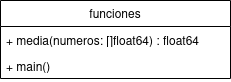

The diagram above was exported from draw.io. Its source (the exported page's mxGraphModel, read from the mxfile embedded in the PNG):
<mxGraphModel dx="1384" dy="621" grid="1" gridSize="10" guides="1" tooltips="1" connect="1" arrows="1" fold="1" page="1" pageScale="1" pageWidth="827" pageHeight="1169" math="0" shadow="0">
  <root>
    <mxCell id="WIyWlLk6GJQsqaUBKTNV-0" />
    <mxCell id="WIyWlLk6GJQsqaUBKTNV-1" parent="WIyWlLk6GJQsqaUBKTNV-0" />
    <mxCell id="Xv85enj_6KqfkDUGHk-z-15" value="funciones" style="swimlane;fontStyle=0;childLayout=stackLayout;horizontal=1;startSize=26;fillColor=none;horizontalStack=0;resizeParent=1;resizeParentMax=0;resizeLast=0;collapsible=1;marginBottom=0;whiteSpace=wrap;html=1;" vertex="1" parent="WIyWlLk6GJQsqaUBKTNV-1">
      <mxGeometry x="250" y="200" width="230" height="78" as="geometry" />
    </mxCell>
    <mxCell id="Xv85enj_6KqfkDUGHk-z-16" value="+ media(numeros: []float64) : float64" style="text;strokeColor=none;fillColor=none;align=left;verticalAlign=top;spacingLeft=4;spacingRight=4;overflow=hidden;rotatable=0;points=[[0,0.5],[1,0.5]];portConstraint=eastwest;whiteSpace=wrap;html=1;" vertex="1" parent="Xv85enj_6KqfkDUGHk-z-15">
      <mxGeometry y="26" width="230" height="26" as="geometry" />
    </mxCell>
    <mxCell id="Xv85enj_6KqfkDUGHk-z-17" value="+ main()" style="text;strokeColor=none;fillColor=none;align=left;verticalAlign=top;spacingLeft=4;spacingRight=4;overflow=hidden;rotatable=0;points=[[0,0.5],[1,0.5]];portConstraint=eastwest;whiteSpace=wrap;html=1;" vertex="1" parent="Xv85enj_6KqfkDUGHk-z-15">
      <mxGeometry y="52" width="230" height="26" as="geometry" />
    </mxCell>
  </root>
</mxGraphModel>